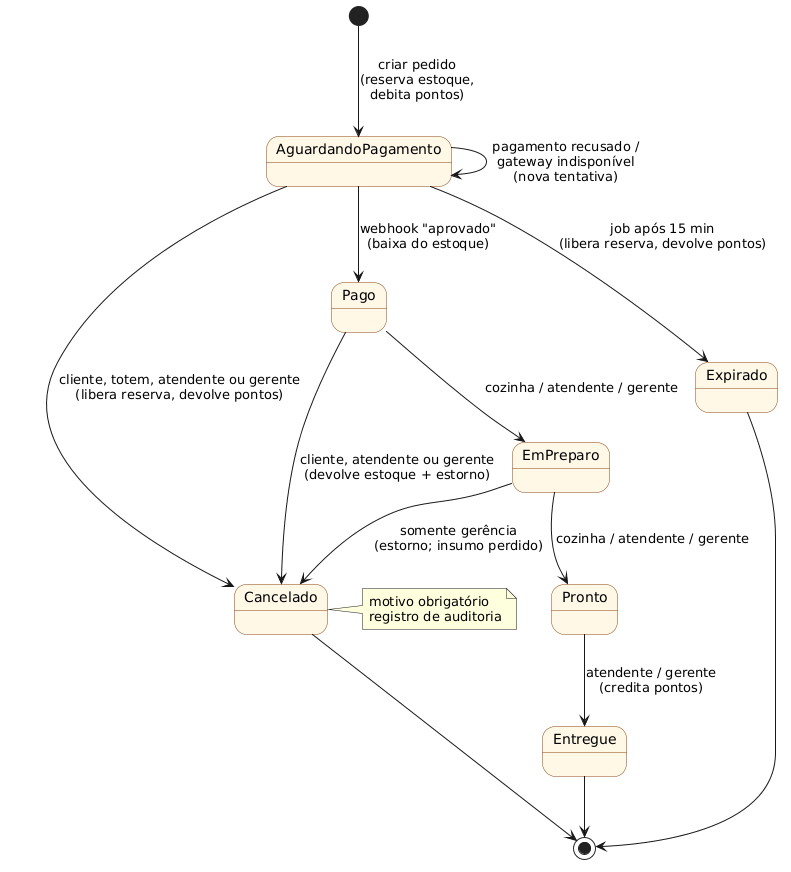

The diagram above was rendered by PlantUML. Its source (embedded in the PNG):
@startuml estados-pedido
skinparam defaultFontName Arial
skinparam stateBackgroundColor #FFF8E7
skinparam stateBorderColor #8B4513

[*] --> AguardandoPagamento : criar pedido\n(reserva estoque,\ndebita pontos)
AguardandoPagamento --> Pago : webhook "aprovado"\n(baixa do estoque)
AguardandoPagamento --> AguardandoPagamento : pagamento recusado /\ngateway indisponível\n(nova tentativa)
AguardandoPagamento --> Cancelado : cliente, totem, atendente ou gerente\n(libera reserva, devolve pontos)
AguardandoPagamento --> Expirado : job após 15 min\n(libera reserva, devolve pontos)
Pago --> EmPreparo : cozinha / atendente / gerente
Pago --> Cancelado : cliente, atendente ou gerente\n(devolve estoque + estorno)
EmPreparo --> Pronto : cozinha / atendente / gerente
EmPreparo --> Cancelado : somente gerência\n(estorno; insumo perdido)
Pronto --> Entregue : atendente / gerente\n(credita pontos)
Entregue --> [*]
Cancelado --> [*]
Expirado --> [*]

note right of Cancelado : motivo obrigatório\nregistro de auditoria
@enduml